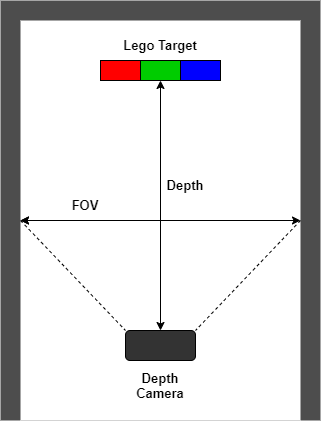

The diagram above was exported from draw.io. Its source (the exported page's mxGraphModel, read from the mxfile embedded in the PNG):
<mxGraphModel dx="1209" dy="586" grid="1" gridSize="10" guides="1" tooltips="1" connect="1" arrows="1" fold="1" page="1" pageScale="1" pageWidth="850" pageHeight="1100" math="0" shadow="0">
  <root>
    <mxCell id="0" />
    <mxCell id="1" parent="0" />
    <mxCell id="2AVlLcZJCHwpm1RwKbtE-33" value="" style="rounded=0;whiteSpace=wrap;html=1;labelBackgroundColor=#808080;strokeColor=none;fillColor=#4D4D4D;fontSize=13;" vertex="1" parent="1">
      <mxGeometry x="230" y="120" width="320" height="420" as="geometry" />
    </mxCell>
    <mxCell id="2AVlLcZJCHwpm1RwKbtE-4" value="" style="rounded=0;whiteSpace=wrap;html=1;fontSize=13;labelBackgroundColor=#808080;strokeColor=none;fillColor=#FFFFFF;" vertex="1" parent="1">
      <mxGeometry x="250" y="140" width="280" height="400" as="geometry" />
    </mxCell>
    <mxCell id="2AVlLcZJCHwpm1RwKbtE-5" value="" style="rounded=0;whiteSpace=wrap;html=1;fontSize=13;fillColor=#FF0000;strokeColor=#000000;" vertex="1" parent="1">
      <mxGeometry x="330" y="180" width="40" height="20" as="geometry" />
    </mxCell>
    <mxCell id="2AVlLcZJCHwpm1RwKbtE-7" value="" style="rounded=1;whiteSpace=wrap;html=1;labelBackgroundColor=#808080;strokeColor=#000000;fillColor=#333333;fontSize=13;" vertex="1" parent="1">
      <mxGeometry x="355" y="450" width="70" height="30" as="geometry" />
    </mxCell>
    <mxCell id="2AVlLcZJCHwpm1RwKbtE-3" value="&lt;font face=&quot;Arial&quot; style=&quot;font-size: 13px;&quot;&gt;&lt;span style=&quot;font-size: 13px;&quot;&gt;Depth Camera&lt;/span&gt;&lt;/font&gt;" style="text;html=1;strokeColor=none;fillColor=none;align=center;verticalAlign=middle;whiteSpace=wrap;rounded=0;fontStyle=1;fontSize=13;" vertex="1" parent="1">
      <mxGeometry x="355" y="490" width="70" height="30" as="geometry" />
    </mxCell>
    <mxCell id="2AVlLcZJCHwpm1RwKbtE-14" value="&lt;font face=&quot;Arial&quot;&gt;Lego Target&lt;/font&gt;" style="text;html=1;strokeColor=none;fillColor=none;align=center;verticalAlign=middle;whiteSpace=wrap;rounded=0;fontStyle=1;fontSize=13;" vertex="1" parent="1">
      <mxGeometry x="325" y="150" width="130" height="30" as="geometry" />
    </mxCell>
    <mxCell id="2AVlLcZJCHwpm1RwKbtE-16" value="" style="endArrow=classic;startArrow=classic;html=1;fontSize=13;exitX=0.5;exitY=0;exitDx=0;exitDy=0;entryX=0.5;entryY=1;entryDx=0;entryDy=0;" edge="1" parent="1" source="2AVlLcZJCHwpm1RwKbtE-7" target="2AVlLcZJCHwpm1RwKbtE-29">
      <mxGeometry width="50" height="50" relative="1" as="geometry">
        <mxPoint x="360" y="380" as="sourcePoint" />
        <mxPoint x="410" y="330" as="targetPoint" />
      </mxGeometry>
    </mxCell>
    <mxCell id="2AVlLcZJCHwpm1RwKbtE-19" value="" style="endArrow=none;dashed=1;html=1;fontSize=13;entryX=0;entryY=0;entryDx=0;entryDy=0;exitX=0;exitY=0.5;exitDx=0;exitDy=0;" edge="1" parent="1" source="2AVlLcZJCHwpm1RwKbtE-4" target="2AVlLcZJCHwpm1RwKbtE-7">
      <mxGeometry width="50" height="50" relative="1" as="geometry">
        <mxPoint x="230" y="320" as="sourcePoint" />
        <mxPoint x="280" y="270" as="targetPoint" />
      </mxGeometry>
    </mxCell>
    <mxCell id="2AVlLcZJCHwpm1RwKbtE-20" value="" style="endArrow=none;dashed=1;html=1;fontSize=13;entryX=1;entryY=0;entryDx=0;entryDy=0;exitX=1;exitY=0.5;exitDx=0;exitDy=0;" edge="1" parent="1" source="2AVlLcZJCHwpm1RwKbtE-4" target="2AVlLcZJCHwpm1RwKbtE-7">
      <mxGeometry width="50" height="50" relative="1" as="geometry">
        <mxPoint x="260" y="350" as="sourcePoint" />
        <mxPoint x="365" y="460" as="targetPoint" />
      </mxGeometry>
    </mxCell>
    <mxCell id="2AVlLcZJCHwpm1RwKbtE-21" value="" style="endArrow=classic;startArrow=classic;html=1;fontSize=13;exitX=0;exitY=0.5;exitDx=0;exitDy=0;entryX=1;entryY=0.5;entryDx=0;entryDy=0;" edge="1" parent="1" source="2AVlLcZJCHwpm1RwKbtE-4" target="2AVlLcZJCHwpm1RwKbtE-4">
      <mxGeometry width="50" height="50" relative="1" as="geometry">
        <mxPoint x="230" y="320" as="sourcePoint" />
        <mxPoint x="280" y="270" as="targetPoint" />
      </mxGeometry>
    </mxCell>
    <mxCell id="2AVlLcZJCHwpm1RwKbtE-37" style="edgeStyle=none;rounded=0;orthogonalLoop=1;jettySize=auto;html=1;exitX=0.75;exitY=1;exitDx=0;exitDy=0;fontSize=13;" edge="1" parent="1" source="2AVlLcZJCHwpm1RwKbtE-23" target="2AVlLcZJCHwpm1RwKbtE-4">
      <mxGeometry relative="1" as="geometry" />
    </mxCell>
    <mxCell id="2AVlLcZJCHwpm1RwKbtE-23" value="&lt;font face=&quot;Arial&quot; style=&quot;font-size: 13px&quot;&gt;&lt;span style=&quot;font-size: 13px&quot;&gt;FOV&lt;/span&gt;&lt;/font&gt;" style="text;html=1;strokeColor=none;fillColor=none;align=center;verticalAlign=middle;whiteSpace=wrap;rounded=0;fontStyle=1;fontSize=13;" vertex="1" parent="1">
      <mxGeometry x="280" y="310" width="70" height="30" as="geometry" />
    </mxCell>
    <mxCell id="2AVlLcZJCHwpm1RwKbtE-29" value="" style="rounded=0;whiteSpace=wrap;html=1;fontSize=13;fillColor=#00CC00;strokeColor=#000000;" vertex="1" parent="1">
      <mxGeometry x="370" y="180" width="40" height="20" as="geometry" />
    </mxCell>
    <mxCell id="2AVlLcZJCHwpm1RwKbtE-30" value="" style="rounded=0;whiteSpace=wrap;html=1;fontSize=13;fillColor=#0000FF;strokeColor=#000000;" vertex="1" parent="1">
      <mxGeometry x="410" y="180" width="40" height="20" as="geometry" />
    </mxCell>
    <mxCell id="2AVlLcZJCHwpm1RwKbtE-36" value="&lt;font face=&quot;Arial&quot; style=&quot;font-size: 13px&quot;&gt;&lt;span style=&quot;font-size: 13px&quot;&gt;Depth&lt;br&gt;&lt;/span&gt;&lt;/font&gt;" style="text;html=1;strokeColor=none;fillColor=none;align=center;verticalAlign=middle;whiteSpace=wrap;rounded=0;fontStyle=1;fontSize=13;" vertex="1" parent="1">
      <mxGeometry x="380" y="290" width="70" height="30" as="geometry" />
    </mxCell>
  </root>
</mxGraphModel>